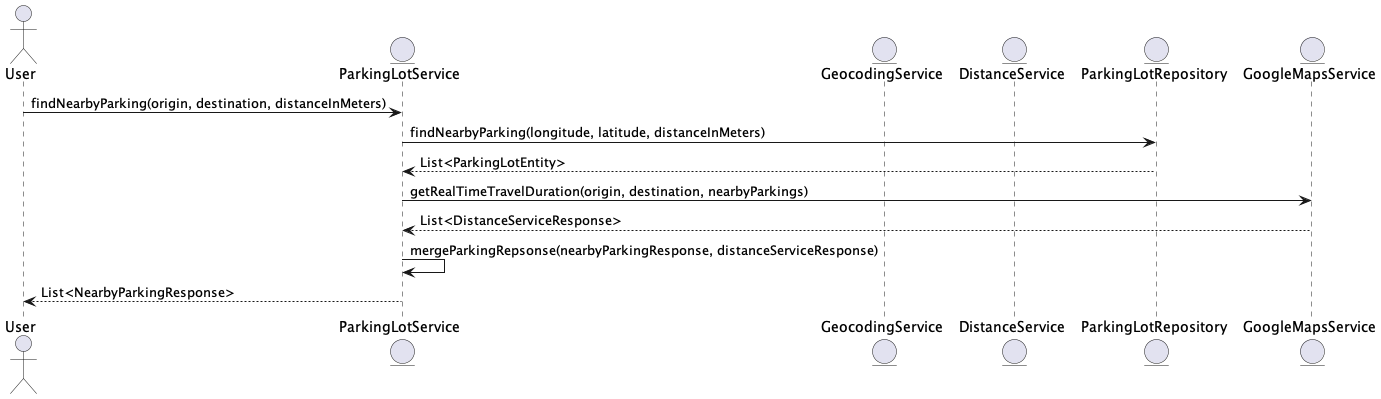

The diagram above was rendered by PlantUML. Its source (embedded in the PNG):
@startuml

actor User
entity "ParkingLotService" as Service
entity "GeocodingService" as Geocoding
entity "DistanceService" as Distance
entity "ParkingLotRepository" as Repo
entity "GoogleMapsService" as Maps

User -> Service: findNearbyParking(origin, destination, distanceInMeters)
Service -> Repo: findNearbyParking(longitude, latitude, distanceInMeters)
Repo --> Service: List<ParkingLotEntity>
Service -> Maps: getRealTimeTravelDuration(origin, destination, nearbyParkings)
Maps --> Service: List<DistanceServiceResponse>
Service -> Service: mergeParkingRepsonse(nearbyParkingResponse, distanceServiceResponse)
Service --> User: List<NearbyParkingResponse>

@enduml